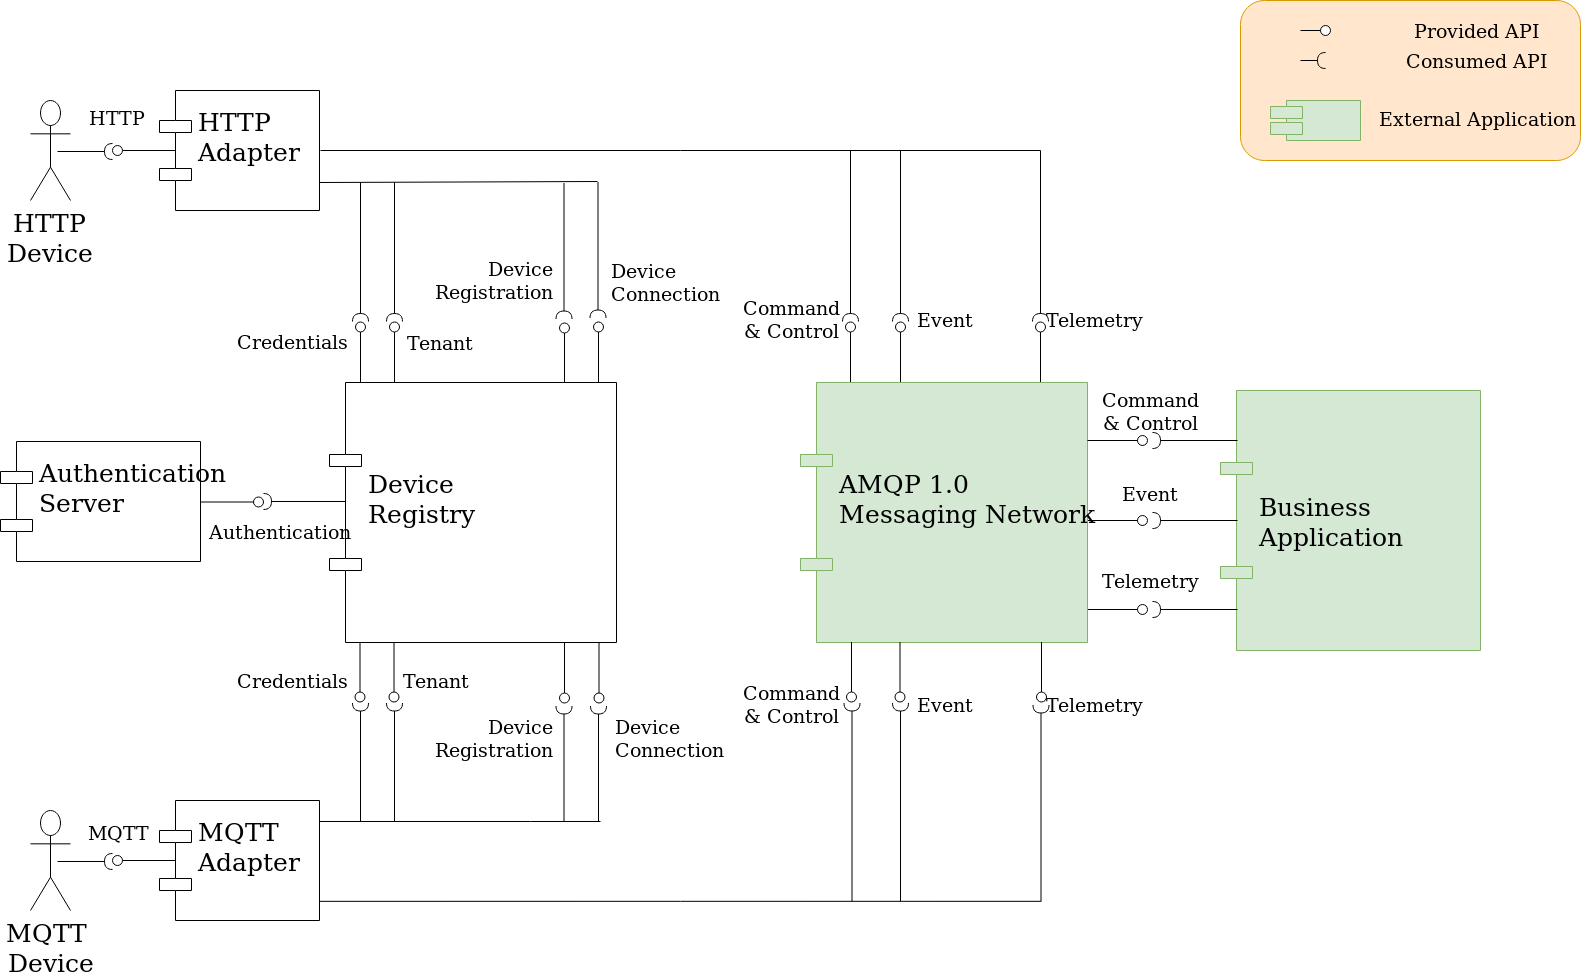

The diagram above was exported from draw.io. Its source (the exported page's mxGraphModel, read from the mxfile embedded in the PNG):
<mxGraphModel dx="1646" dy="1047" grid="1" gridSize="10" guides="1" tooltips="1" connect="1" arrows="1" fold="1" page="1" pageScale="1" pageWidth="1654" pageHeight="1169" background="#ffffff" math="0" shadow="0">
  <root>
    <mxCell id="0" />
    <mxCell id="1" parent="0" />
    <mxCell id="133" value="Business &#10;Application" style="shape=component;align=left;spacingLeft=36;rounded=1;glass=0;strokeColor=#82b366;fillColor=#d5e8d4;fontSize=25;" parent="1" vertex="1">
      <mxGeometry x="1230" y="410" width="260" height="260" as="geometry" />
    </mxCell>
    <mxCell id="134" value="" style="shape=requires;direction=north;html=1;rounded=1;glass=0;strokeColor=#000000;fillColor=#ffffff;fontSize=25;strokeWidth=1;perimeterSpacing=1;" parent="1" vertex="1">
      <mxGeometry x="1157" y="441" width="90" height="38" as="geometry" />
    </mxCell>
    <mxCell id="136" value="" style="shape=requires;direction=north;html=1;rounded=1;glass=0;strokeColor=#000000;fillColor=#ffffff;fontSize=25;strokeWidth=1;perimeterSpacing=1;" parent="1" vertex="1">
      <mxGeometry x="1157" y="521" width="90" height="38" as="geometry" />
    </mxCell>
    <mxCell id="137" value="" style="shape=requires;direction=north;html=1;rounded=1;glass=0;strokeColor=#000000;fillColor=#ffffff;fontSize=25;strokeWidth=1;perimeterSpacing=1;" parent="1" vertex="1">
      <mxGeometry x="1157" y="610" width="90" height="38" as="geometry" />
    </mxCell>
    <mxCell id="139" value="" style="shape=lollipop;direction=south;html=1;rounded=1;glass=0;strokeColor=#000000;strokeWidth=1;fillColor=#ffffff;fontSize=25;" parent="1" vertex="1">
      <mxGeometry x="1097" y="507.5" width="60" height="65" as="geometry" />
    </mxCell>
    <mxCell id="140" value="" style="shape=lollipop;direction=south;html=1;rounded=1;glass=0;strokeColor=#000000;strokeWidth=1;fillColor=#ffffff;fontSize=25;" parent="1" vertex="1">
      <mxGeometry x="1097" y="596.5" width="60" height="65" as="geometry" />
    </mxCell>
    <mxCell id="141" value="AMQP 1.0&#10;Messaging Network&#10;" style="shape=component;align=left;spacingLeft=36;rounded=1;glass=0;strokeColor=#82b366;fillColor=#d5e8d4;fontSize=25;" parent="1" vertex="1">
      <mxGeometry x="810" y="402" width="287" height="260" as="geometry" />
    </mxCell>
    <mxCell id="142" value="HTTP &#10;Adapter&#10;" style="shape=component;align=left;spacingLeft=36;rounded=1;glass=0;strokeColor=#000000;fillColor=#ffffff;fontSize=25;" parent="1" vertex="1">
      <mxGeometry x="169" y="110" width="160" height="120" as="geometry" />
    </mxCell>
    <mxCell id="145" value="" style="shape=lollipop;direction=south;html=1;rounded=1;glass=0;strokeColor=#000000;strokeWidth=1;fillColor=#ffffff;fontSize=25;rotation=0;" parent="1" vertex="1">
      <mxGeometry x="1097" y="427.5" width="60" height="65" as="geometry" />
    </mxCell>
    <mxCell id="155" value="Device &#10;Registry&#10;" style="shape=component;align=left;spacingLeft=36;rounded=1;glass=0;strokeColor=#000000;fillColor=#ffffff;fontSize=25;" parent="1" vertex="1">
      <mxGeometry x="339" y="402" width="287" height="260" as="geometry" />
    </mxCell>
    <mxCell id="170" value="Authentication&#10;Server&#10;" style="shape=component;align=left;spacingLeft=36;rounded=1;glass=0;strokeColor=#000000;fillColor=#ffffff;fontSize=25;" parent="1" vertex="1">
      <mxGeometry x="10" y="461" width="200" height="120" as="geometry" />
    </mxCell>
    <mxCell id="206" style="edgeStyle=orthogonalEdgeStyle;rounded=0;html=1;exitX=1;exitY=0.25;startArrow=none;startFill=0;startSize=19;endArrow=none;endFill=0;endSize=13;jettySize=auto;orthogonalLoop=1;strokeWidth=1;fontSize=25;" parent="1" edge="1">
      <mxGeometry relative="1" as="geometry">
        <mxPoint x="610" y="841" as="targetPoint" />
        <mxPoint x="329.16666666666674" y="840.8333333333335" as="sourcePoint" />
        <Array as="points">
          <mxPoint x="540" y="841" />
          <mxPoint x="540" y="841" />
        </Array>
      </mxGeometry>
    </mxCell>
    <mxCell id="215" style="edgeStyle=orthogonalEdgeStyle;rounded=0;html=1;exitX=1;exitY=0.75;entryX=0.548;entryY=0.943;entryPerimeter=0;startArrow=none;startFill=0;startSize=19;endArrow=none;endFill=0;endSize=13;jettySize=auto;orthogonalLoop=1;strokeWidth=1;fontSize=25;" parent="1" edge="1">
      <mxGeometry relative="1" as="geometry">
        <mxPoint x="329.16666666666674" y="920.8333333333335" as="sourcePoint" />
        <mxPoint x="1051" y="920.8333333333335" as="targetPoint" />
      </mxGeometry>
    </mxCell>
    <mxCell id="174" value="MQTT &#10;Adapter&#10;" style="shape=component;align=left;spacingLeft=36;rounded=1;glass=0;strokeColor=#000000;fillColor=#ffffff;fontSize=25;" parent="1" vertex="1">
      <mxGeometry x="169" y="820" width="160" height="120" as="geometry" />
    </mxCell>
    <mxCell id="138" value="" style="shape=lollipop;direction=south;html=1;rounded=1;glass=0;strokeColor=#000000;strokeWidth=1;fillColor=#ffffff;fontSize=25;rotation=-90;" parent="1" vertex="1">
      <mxGeometry x="830" y="339" width="60" height="65" as="geometry" />
    </mxCell>
    <mxCell id="150" style="edgeStyle=orthogonalEdgeStyle;rounded=0;html=1;startArrow=none;startFill=0;startSize=19;endArrow=none;endFill=0;endSize=13;jettySize=auto;orthogonalLoop=1;strokeWidth=1;fontSize=25;" parent="1" edge="1">
      <mxGeometry relative="1" as="geometry">
        <mxPoint x="1050" y="170" as="targetPoint" />
        <mxPoint x="330" y="170" as="sourcePoint" />
      </mxGeometry>
    </mxCell>
    <mxCell id="169" style="edgeStyle=orthogonalEdgeStyle;rounded=0;html=1;exitX=1;exitY=0.75;startArrow=none;startFill=0;startSize=19;endArrow=none;endFill=0;endSize=13;jettySize=auto;orthogonalLoop=1;strokeWidth=1;fontSize=25;entryX=0.512;entryY=0.997;entryDx=0;entryDy=0;entryPerimeter=0;" parent="1" edge="1" target="159">
      <mxGeometry relative="1" as="geometry">
        <mxPoint x="329.20000000000005" y="202" as="sourcePoint" />
        <mxPoint x="581" y="202" as="targetPoint" />
        <Array as="points">
          <mxPoint x="607" y="202" />
        </Array>
      </mxGeometry>
    </mxCell>
    <mxCell id="143" value="" style="shape=lollipop;direction=south;html=1;rounded=1;glass=0;strokeColor=#000000;strokeWidth=1;fillColor=#ffffff;fontSize=25;rotation=-90;" parent="1" vertex="1">
      <mxGeometry x="880" y="339" width="60" height="65" as="geometry" />
    </mxCell>
    <mxCell id="144" value="" style="shape=lollipop;direction=south;html=1;rounded=1;glass=0;strokeColor=#000000;strokeWidth=1;fillColor=#ffffff;fontSize=25;rotation=-90;" parent="1" vertex="1">
      <mxGeometry x="1020" y="339" width="60" height="65" as="geometry" />
    </mxCell>
    <mxCell id="146" value="" style="shape=requires;direction=north;html=1;rounded=1;glass=0;strokeColor=#000000;fillColor=#ffffff;fontSize=25;strokeWidth=1;perimeterSpacing=1;rotation=-90;" parent="1" vertex="1">
      <mxGeometry x="1005" y="282" width="90" height="38" as="geometry" />
    </mxCell>
    <mxCell id="147" value="" style="shape=requires;direction=north;html=1;rounded=1;glass=0;strokeColor=#000000;fillColor=#ffffff;fontSize=25;strokeWidth=1;perimeterSpacing=1;rotation=-90;" parent="1" vertex="1">
      <mxGeometry x="865" y="282" width="90" height="38" as="geometry" />
    </mxCell>
    <mxCell id="148" value="" style="shape=requires;direction=north;html=1;rounded=1;glass=0;strokeColor=#000000;fillColor=#ffffff;fontSize=25;strokeWidth=1;perimeterSpacing=1;rotation=-90;" parent="1" vertex="1">
      <mxGeometry x="815" y="282" width="90" height="38" as="geometry" />
    </mxCell>
    <mxCell id="149" value="" style="endArrow=none;html=1;strokeWidth=1;fontSize=25;exitX=0.5;exitY=0.946;exitPerimeter=0;" parent="1" source="148" edge="1">
      <mxGeometry width="50" height="50" relative="1" as="geometry">
        <mxPoint x="835" y="230" as="sourcePoint" />
        <mxPoint x="860" y="170" as="targetPoint" />
      </mxGeometry>
    </mxCell>
    <mxCell id="152" value="" style="endArrow=none;html=1;strokeWidth=1;fontSize=25;exitX=0.5;exitY=0.946;exitPerimeter=0;" parent="1" edge="1">
      <mxGeometry width="50" height="50" relative="1" as="geometry">
        <mxPoint x="910" y="259.8333333333335" as="sourcePoint" />
        <mxPoint x="910" y="170" as="targetPoint" />
      </mxGeometry>
    </mxCell>
    <mxCell id="153" value="" style="endArrow=none;html=1;strokeWidth=1;fontSize=25;exitX=0.5;exitY=0.946;exitPerimeter=0;" parent="1" edge="1">
      <mxGeometry width="50" height="50" relative="1" as="geometry">
        <mxPoint x="1050" y="259.8333333333335" as="sourcePoint" />
        <mxPoint x="1050" y="170" as="targetPoint" />
      </mxGeometry>
    </mxCell>
    <mxCell id="156" value="" style="shape=lollipop;direction=south;html=1;rounded=1;glass=0;strokeColor=#000000;strokeWidth=1;fillColor=#ffffff;fontSize=25;rotation=-90;" parent="1" vertex="1">
      <mxGeometry x="340" y="339" width="60" height="65" as="geometry" />
    </mxCell>
    <mxCell id="157" value="" style="shape=lollipop;direction=south;html=1;rounded=1;glass=0;strokeColor=#000000;strokeWidth=1;fillColor=#ffffff;fontSize=25;rotation=-90;" parent="1" vertex="1">
      <mxGeometry x="374" y="339" width="60" height="65" as="geometry" />
    </mxCell>
    <mxCell id="158" value="" style="shape=lollipop;direction=south;html=1;rounded=1;glass=0;strokeColor=#000000;strokeWidth=1;fillColor=#ffffff;fontSize=25;rotation=-90;" parent="1" vertex="1">
      <mxGeometry x="578" y="339" width="60" height="65" as="geometry" />
    </mxCell>
    <mxCell id="159" value="" style="shape=requires;direction=north;html=1;rounded=1;glass=0;strokeColor=#000000;fillColor=#ffffff;fontSize=25;strokeWidth=1;perimeterSpacing=1;rotation=-90;" parent="1" vertex="1">
      <mxGeometry x="537" y="252" width="141" height="40" as="geometry" />
    </mxCell>
    <mxCell id="160" value="" style="shape=requires;direction=north;html=1;rounded=1;glass=0;strokeColor=#000000;fillColor=#ffffff;fontSize=25;strokeWidth=1;perimeterSpacing=1;rotation=-90;" parent="1" vertex="1">
      <mxGeometry x="332" y="255" width="144" height="38" as="geometry" />
    </mxCell>
    <mxCell id="161" value="" style="shape=requires;direction=north;html=1;rounded=1;glass=0;strokeColor=#000000;fillColor=#ffffff;fontSize=25;strokeWidth=1;perimeterSpacing=1;rotation=-90;" parent="1" vertex="1">
      <mxGeometry x="298" y="255" width="144" height="38" as="geometry" />
    </mxCell>
    <mxCell id="200" value="" style="shape=lollipop;direction=north;html=1;rounded=1;glass=0;strokeColor=#000000;strokeWidth=1;fillColor=#ffffff;fontSize=25;rotation=-90;" parent="1" vertex="1">
      <mxGeometry x="339.5" y="659" width="60" height="65" as="geometry" />
    </mxCell>
    <mxCell id="201" value="" style="shape=lollipop;direction=north;html=1;rounded=1;glass=0;strokeColor=#000000;strokeWidth=1;fillColor=#ffffff;fontSize=25;rotation=-90;" parent="1" vertex="1">
      <mxGeometry x="373.5" y="659" width="60" height="65" as="geometry" />
    </mxCell>
    <mxCell id="202" value="" style="shape=lollipop;direction=north;html=1;rounded=1;glass=0;strokeColor=#000000;strokeWidth=1;fillColor=#ffffff;fontSize=25;rotation=-90;" parent="1" vertex="1">
      <mxGeometry x="578.5" y="660" width="60" height="65" as="geometry" />
    </mxCell>
    <mxCell id="203" value="" style="shape=requires;direction=south;html=1;rounded=1;glass=0;strokeColor=#000000;fillColor=#ffffff;fontSize=25;strokeWidth=1;perimeterSpacing=1;rotation=-90;" parent="1" vertex="1">
      <mxGeometry x="547.5" y="761" width="121" height="40" as="geometry" />
    </mxCell>
    <mxCell id="204" value="" style="shape=requires;direction=south;html=1;rounded=1;glass=0;strokeColor=#000000;fillColor=#ffffff;fontSize=25;strokeWidth=1;perimeterSpacing=1;rotation=-90;" parent="1" vertex="1">
      <mxGeometry x="342.5" y="760" width="123" height="38" as="geometry" />
    </mxCell>
    <mxCell id="205" value="" style="shape=requires;direction=south;html=1;rounded=1;glass=0;strokeColor=#000000;fillColor=#ffffff;fontSize=25;strokeWidth=1;perimeterSpacing=1;rotation=-90;" parent="1" vertex="1">
      <mxGeometry x="308.5" y="760" width="123" height="38" as="geometry" />
    </mxCell>
    <mxCell id="207" value="" style="shape=lollipop;direction=north;html=1;rounded=1;glass=0;strokeColor=#000000;strokeWidth=1;fillColor=#ffffff;fontSize=25;rotation=-90;" parent="1" vertex="1">
      <mxGeometry x="831" y="659" width="60" height="65" as="geometry" />
    </mxCell>
    <mxCell id="208" value="" style="shape=lollipop;direction=north;html=1;rounded=1;glass=0;strokeColor=#000000;strokeWidth=1;fillColor=#ffffff;fontSize=25;rotation=-90;" parent="1" vertex="1">
      <mxGeometry x="879.5" y="659" width="60" height="65" as="geometry" />
    </mxCell>
    <mxCell id="209" value="" style="shape=lollipop;direction=north;html=1;rounded=1;glass=0;strokeColor=#000000;strokeWidth=1;fillColor=#ffffff;fontSize=25;rotation=-90;" parent="1" vertex="1">
      <mxGeometry x="1021" y="659" width="60" height="65" as="geometry" />
    </mxCell>
    <mxCell id="210" value="" style="shape=requires;direction=south;html=1;rounded=1;glass=0;strokeColor=#000000;fillColor=#ffffff;fontSize=25;strokeWidth=1;perimeterSpacing=1;rotation=-90;" parent="1" vertex="1">
      <mxGeometry x="950" y="800" width="201" height="40" as="geometry" />
    </mxCell>
    <mxCell id="211" value="" style="shape=requires;direction=south;html=1;rounded=1;glass=0;strokeColor=#000000;fillColor=#ffffff;fontSize=25;strokeWidth=1;perimeterSpacing=1;rotation=-90;" parent="1" vertex="1">
      <mxGeometry x="808.5" y="800" width="203" height="38" as="geometry" />
    </mxCell>
    <mxCell id="212" value="" style="shape=requires;direction=south;html=1;rounded=1;glass=0;strokeColor=#000000;fillColor=#ffffff;fontSize=25;strokeWidth=1;perimeterSpacing=1;rotation=-90;" parent="1" vertex="1">
      <mxGeometry x="760" y="800" width="203" height="38" as="geometry" />
    </mxCell>
    <mxCell id="216" value="HTTP &lt;br&gt;Device" style="shape=umlActor;verticalLabelPosition=bottom;labelBackgroundColor=#ffffff;verticalAlign=top;html=1;rounded=1;glass=0;strokeColor=#000000;strokeWidth=1;fillColor=#ffffff;fontSize=25;" parent="1" vertex="1">
      <mxGeometry x="40" y="120" width="40" height="100" as="geometry" />
    </mxCell>
    <mxCell id="219" value="" style="shape=lollipop;direction=south;html=1;rounded=1;glass=0;strokeColor=#000000;strokeWidth=1;fillColor=#ffffff;fontSize=25;rotation=-180;" parent="1" vertex="1">
      <mxGeometry x="122" y="137.5" width="63" height="65" as="geometry" />
    </mxCell>
    <mxCell id="220" value="" style="shape=requires;direction=north;html=1;rounded=1;glass=0;strokeColor=#000000;fillColor=#ffffff;fontSize=25;strokeWidth=1;perimeterSpacing=1;rotation=-180;" parent="1" vertex="1">
      <mxGeometry x="67" y="152" width="60" height="38" as="geometry" />
    </mxCell>
    <mxCell id="221" value="MQTT&amp;nbsp;&lt;br&gt;Device" style="shape=umlActor;verticalLabelPosition=bottom;labelBackgroundColor=#ffffff;verticalAlign=top;html=1;rounded=1;glass=0;strokeColor=#000000;strokeWidth=1;fillColor=#ffffff;fontSize=25;" parent="1" vertex="1">
      <mxGeometry x="40" y="830" width="40" height="100" as="geometry" />
    </mxCell>
    <mxCell id="222" value="" style="shape=lollipop;direction=south;html=1;rounded=1;glass=0;strokeColor=#000000;strokeWidth=1;fillColor=#ffffff;fontSize=25;rotation=-180;" parent="1" vertex="1">
      <mxGeometry x="122" y="847.5" width="63" height="65" as="geometry" />
    </mxCell>
    <mxCell id="223" value="" style="shape=requires;direction=north;html=1;rounded=1;glass=0;strokeColor=#000000;fillColor=#ffffff;fontSize=25;strokeWidth=1;perimeterSpacing=1;rotation=-180;" parent="1" vertex="1">
      <mxGeometry x="67" y="862" width="60" height="38" as="geometry" />
    </mxCell>
    <mxCell id="228" value="MQTT" style="text;html=1;strokeColor=none;fillColor=none;align=center;verticalAlign=middle;whiteSpace=wrap;rounded=0;glass=0;fontSize=19;" parent="1" vertex="1">
      <mxGeometry x="107" y="842" width="40" height="20" as="geometry" />
    </mxCell>
    <mxCell id="230" value="Authentication&lt;br&gt;" style="text;html=1;strokeColor=none;fillColor=none;align=center;verticalAlign=middle;whiteSpace=wrap;rounded=0;glass=0;fontSize=19;" parent="1" vertex="1">
      <mxGeometry x="270" y="541" width="40" height="20" as="geometry" />
    </mxCell>
    <mxCell id="231" value="HTTP&lt;br&gt;" style="text;html=1;strokeColor=none;fillColor=none;align=center;verticalAlign=middle;whiteSpace=wrap;rounded=0;glass=0;fontSize=19;" parent="1" vertex="1">
      <mxGeometry x="107" y="127.5" width="40" height="20" as="geometry" />
    </mxCell>
    <mxCell id="232" value="Credentials&lt;br&gt;" style="text;html=1;strokeColor=none;fillColor=none;align=center;verticalAlign=middle;whiteSpace=wrap;rounded=0;glass=0;fontSize=19;" parent="1" vertex="1">
      <mxGeometry x="282.5" y="351.5" width="40" height="20" as="geometry" />
    </mxCell>
    <mxCell id="234" value="Tenant&lt;br&gt;" style="text;html=1;strokeColor=none;fillColor=none;align=center;verticalAlign=middle;whiteSpace=wrap;rounded=0;glass=0;fontSize=19;" parent="1" vertex="1">
      <mxGeometry x="430" y="352.5" width="40" height="20" as="geometry" />
    </mxCell>
    <mxCell id="235" value="Device&lt;br&gt;Connection" style="text;html=1;strokeColor=none;fillColor=none;align=left;verticalAlign=middle;whiteSpace=wrap;rounded=0;glass=0;fontSize=19;" parent="1" vertex="1">
      <mxGeometry x="618.5" y="292" width="40" height="20" as="geometry" />
    </mxCell>
    <mxCell id="236" value="Credentials&lt;br&gt;" style="text;html=1;strokeColor=none;fillColor=none;align=center;verticalAlign=middle;whiteSpace=wrap;rounded=0;glass=0;fontSize=19;" parent="1" vertex="1">
      <mxGeometry x="282.5" y="690.5" width="40" height="20" as="geometry" />
    </mxCell>
    <mxCell id="237" value="Tenant&lt;br&gt;" style="text;html=1;strokeColor=none;fillColor=none;align=center;verticalAlign=middle;whiteSpace=wrap;rounded=0;glass=0;fontSize=19;" parent="1" vertex="1">
      <mxGeometry x="425.5" y="690.5" width="40" height="20" as="geometry" />
    </mxCell>
    <mxCell id="238" value="Device&lt;br&gt;Registration&lt;br&gt;" style="text;html=1;strokeColor=none;fillColor=none;align=right;verticalAlign=middle;whiteSpace=wrap;rounded=0;glass=0;fontSize=19;" parent="1" vertex="1">
      <mxGeometry x="524" y="748" width="40" height="20" as="geometry" />
    </mxCell>
    <mxCell id="239" value="Command&lt;br&gt;&amp;amp; Control&lt;br&gt;" style="text;html=1;strokeColor=none;fillColor=none;align=center;verticalAlign=middle;whiteSpace=wrap;rounded=0;glass=0;fontSize=19;" parent="1" vertex="1">
      <mxGeometry x="781" y="329" width="40" height="20" as="geometry" />
    </mxCell>
    <mxCell id="240" value="Event&lt;br&gt;" style="text;html=1;strokeColor=none;fillColor=none;align=center;verticalAlign=middle;whiteSpace=wrap;rounded=0;glass=0;fontSize=19;" parent="1" vertex="1">
      <mxGeometry x="935" y="329" width="40" height="20" as="geometry" />
    </mxCell>
    <mxCell id="241" value="Telemetry&lt;br&gt;" style="text;html=1;strokeColor=none;fillColor=none;align=center;verticalAlign=middle;whiteSpace=wrap;rounded=0;glass=0;fontSize=19;" parent="1" vertex="1">
      <mxGeometry x="1084" y="329" width="40" height="20" as="geometry" />
    </mxCell>
    <mxCell id="242" value="Command&lt;br&gt;&amp;amp; Control&lt;br&gt;" style="text;html=1;strokeColor=none;fillColor=none;align=center;verticalAlign=middle;whiteSpace=wrap;rounded=0;glass=0;fontSize=19;" parent="1" vertex="1">
      <mxGeometry x="781" y="714" width="40" height="20" as="geometry" />
    </mxCell>
    <mxCell id="243" value="Event&lt;br&gt;" style="text;html=1;strokeColor=none;fillColor=none;align=center;verticalAlign=middle;whiteSpace=wrap;rounded=0;glass=0;fontSize=19;" parent="1" vertex="1">
      <mxGeometry x="935" y="714" width="40" height="20" as="geometry" />
    </mxCell>
    <mxCell id="244" value="Telemetry&lt;br&gt;" style="text;html=1;strokeColor=none;fillColor=none;align=center;verticalAlign=middle;whiteSpace=wrap;rounded=0;glass=0;fontSize=19;" parent="1" vertex="1">
      <mxGeometry x="1084" y="714" width="40" height="20" as="geometry" />
    </mxCell>
    <mxCell id="245" value="Command&lt;br&gt;&amp;amp; Control&lt;br&gt;" style="text;html=1;strokeColor=none;fillColor=none;align=center;verticalAlign=middle;whiteSpace=wrap;rounded=0;glass=0;fontSize=19;" parent="1" vertex="1">
      <mxGeometry x="1140" y="420.5" width="40" height="20" as="geometry" />
    </mxCell>
    <mxCell id="246" value="Event&lt;br&gt;" style="text;html=1;strokeColor=none;fillColor=none;align=center;verticalAlign=middle;whiteSpace=wrap;rounded=0;glass=0;fontSize=19;" parent="1" vertex="1">
      <mxGeometry x="1140" y="503" width="40" height="20" as="geometry" />
    </mxCell>
    <mxCell id="247" value="Telemetry&lt;br&gt;" style="text;html=1;strokeColor=none;fillColor=none;align=center;verticalAlign=middle;whiteSpace=wrap;rounded=0;glass=0;fontSize=19;" parent="1" vertex="1">
      <mxGeometry x="1140" y="590" width="40" height="20" as="geometry" />
    </mxCell>
    <mxCell id="248" value="" style="rounded=1;whiteSpace=wrap;html=1;glass=0;strokeColor=#d79b00;strokeWidth=1;fillColor=#ffe6cc;fontSize=19;" parent="1" vertex="1">
      <mxGeometry x="1250" y="20" width="340" height="160" as="geometry" />
    </mxCell>
    <mxCell id="249" value="" style="shape=requires;direction=north;html=1;rounded=1;glass=0;strokeColor=#000000;strokeWidth=1;fillColor=#ffffff;fontSize=19;rotation=180;" parent="1" vertex="1">
      <mxGeometry x="1310" y="70" width="30" height="20" as="geometry" />
    </mxCell>
    <mxCell id="250" value="" style="shape=lollipop;direction=south;html=1;rounded=1;glass=0;strokeColor=#000000;strokeWidth=1;fillColor=#ffffff;fontSize=19;" parent="1" vertex="1">
      <mxGeometry x="1310" y="45" width="30" height="10" as="geometry" />
    </mxCell>
    <mxCell id="252" value="" style="shape=component;align=left;spacingLeft=36;rounded=1;glass=0;strokeColor=#82b366;fillColor=#d5e8d4;fontSize=25;" parent="1" vertex="1">
      <mxGeometry x="1280" y="120" width="90" height="40" as="geometry" />
    </mxCell>
    <mxCell id="253" value="Provided API" style="text;html=1;strokeColor=none;fillColor=none;align=center;verticalAlign=middle;whiteSpace=wrap;rounded=0;glass=0;fontSize=19;" parent="1" vertex="1">
      <mxGeometry x="1408.5" y="40" width="155" height="20" as="geometry" />
    </mxCell>
    <mxCell id="256" value="Consumed API" style="text;html=1;strokeColor=none;fillColor=none;align=center;verticalAlign=middle;whiteSpace=wrap;rounded=0;glass=0;fontSize=19;" parent="1" vertex="1">
      <mxGeometry x="1408.5" y="70" width="155" height="20" as="geometry" />
    </mxCell>
    <mxCell id="257" value="External Application" style="text;html=1;strokeColor=none;fillColor=none;align=center;verticalAlign=middle;whiteSpace=wrap;rounded=0;glass=0;fontSize=19;" parent="1" vertex="1">
      <mxGeometry x="1386" y="128" width="200" height="20" as="geometry" />
    </mxCell>
    <mxCell id="258" value="" style="group;rotation=180;" parent="1" vertex="1" connectable="0">
      <mxGeometry x="210" y="489" width="145" height="65" as="geometry" />
    </mxCell>
    <mxCell id="171" value="" style="shape=requires;direction=north;html=1;rounded=1;glass=0;strokeColor=#000000;fillColor=#ffffff;fontSize=25;strokeWidth=1;perimeterSpacing=1;rotation=0;" parent="258" vertex="1">
      <mxGeometry x="58" y="13" width="87" height="38" as="geometry" />
    </mxCell>
    <mxCell id="172" value="" style="shape=lollipop;direction=south;html=1;rounded=1;glass=0;strokeColor=#000000;strokeWidth=1;fillColor=#ffffff;fontSize=25;rotation=0;" parent="258" vertex="1">
      <mxGeometry width="63" height="65" as="geometry" />
    </mxCell>
    <mxCell id="jLFpQWh7ZExLM5PaVc13-263" value="" style="shape=lollipop;direction=south;html=1;rounded=1;glass=0;strokeColor=#000000;strokeWidth=1;fillColor=#ffffff;fontSize=25;rotation=-90;" vertex="1" parent="1">
      <mxGeometry x="544" y="340" width="60" height="65" as="geometry" />
    </mxCell>
    <mxCell id="jLFpQWh7ZExLM5PaVc13-264" value="" style="shape=requires;direction=north;html=1;rounded=1;glass=0;strokeColor=#000000;fillColor=#ffffff;fontSize=25;strokeWidth=1;perimeterSpacing=1;rotation=-90;" vertex="1" parent="1">
      <mxGeometry x="503" y="253" width="141" height="40" as="geometry" />
    </mxCell>
    <mxCell id="jLFpQWh7ZExLM5PaVc13-267" value="Device&lt;br&gt;Registration" style="text;html=1;strokeColor=none;fillColor=none;align=right;verticalAlign=middle;whiteSpace=wrap;rounded=0;glass=0;fontSize=19;" vertex="1" parent="1">
      <mxGeometry x="524" y="290" width="40" height="20" as="geometry" />
    </mxCell>
    <mxCell id="jLFpQWh7ZExLM5PaVc13-268" value="" style="shape=lollipop;direction=north;html=1;rounded=1;glass=0;strokeColor=#000000;strokeWidth=1;fillColor=#ffffff;fontSize=25;rotation=-90;" vertex="1" parent="1">
      <mxGeometry x="544" y="660" width="60" height="65" as="geometry" />
    </mxCell>
    <mxCell id="jLFpQWh7ZExLM5PaVc13-269" value="" style="shape=requires;direction=south;html=1;rounded=1;glass=0;strokeColor=#000000;fillColor=#ffffff;fontSize=25;strokeWidth=1;perimeterSpacing=1;rotation=-90;" vertex="1" parent="1">
      <mxGeometry x="513" y="761" width="121" height="40" as="geometry" />
    </mxCell>
    <mxCell id="jLFpQWh7ZExLM5PaVc13-270" value="Device&lt;br&gt;Connection" style="text;html=1;strokeColor=none;fillColor=none;align=left;verticalAlign=middle;whiteSpace=wrap;rounded=0;glass=0;fontSize=19;" vertex="1" parent="1">
      <mxGeometry x="622.5" y="748" width="40" height="20" as="geometry" />
    </mxCell>
  </root>
</mxGraphModel>